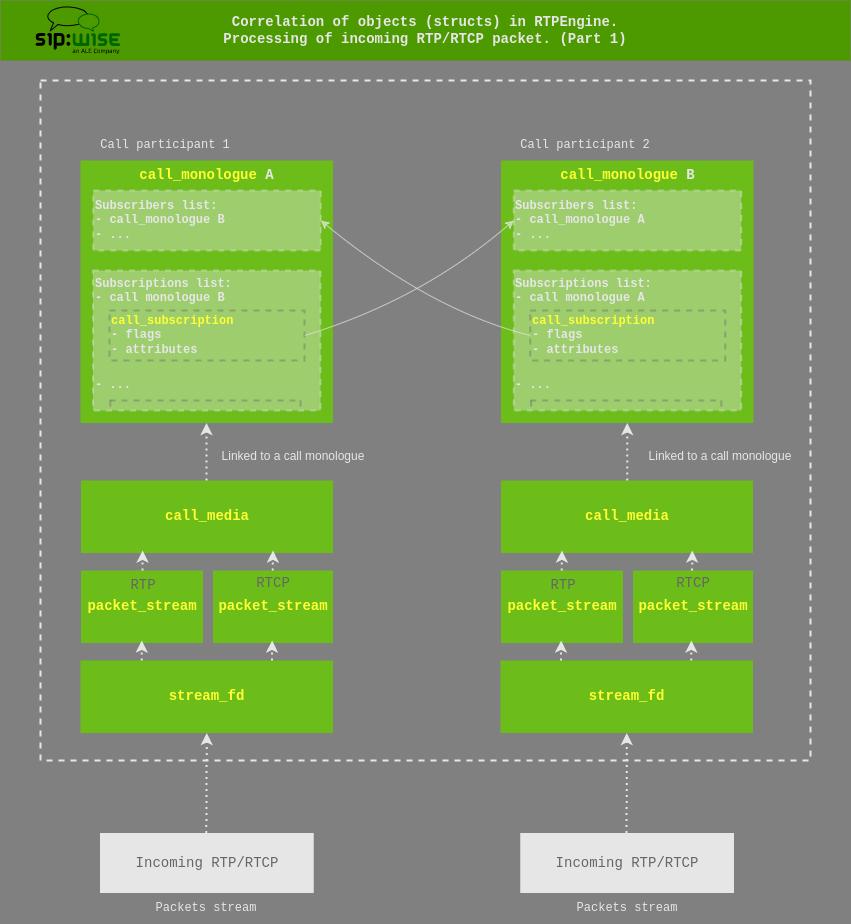

The diagram above was exported from draw.io. Its source (the exported page's mxGraphModel, read from the mxfile embedded in the PNG):
<mxGraphModel dx="1422" dy="838" grid="1" gridSize="10" guides="1" tooltips="1" connect="1" arrows="1" fold="1" page="1" pageScale="1" pageWidth="850" pageHeight="1100" background="#808080" math="0" shadow="0">
  <root>
    <mxCell id="0" />
    <mxCell id="1" parent="0" />
    <mxCell id="oad6Vc3YnYEZ8WAJpYQT-1" value="Correlation of objects (structs) in RTPEngine.&lt;br&gt;Processing of incoming RTP/RTCP packet. (Part 1)" style="rounded=0;whiteSpace=wrap;html=1;strokeColor=none;fillColor=#4D9900;fontFamily=Courier New;fontStyle=1;fontSize=14;fontColor=#E6E6E6;align=center;" parent="1" vertex="1">
      <mxGeometry width="850" height="60" as="geometry" />
    </mxCell>
    <mxCell id="oad6Vc3YnYEZ8WAJpYQT-2" value="" style="rounded=0;whiteSpace=wrap;html=1;fontFamily=Courier New;fontSize=14;fontColor=#E6E6E6;fillColor=none;dashed=1;strokeWidth=2;strokeColor=#E6E6E6;" parent="1" vertex="1">
      <mxGeometry x="40" y="80" width="770" height="680" as="geometry" />
    </mxCell>
    <mxCell id="oad6Vc3YnYEZ8WAJpYQT-3" value="stream_fd" style="rounded=0;whiteSpace=wrap;html=1;dashed=1;strokeColor=none;strokeWidth=2;fontFamily=Courier New;fontSize=14;fontColor=#FFFF33;fillColor=#66CC00;opacity=80;fontStyle=1" parent="1" vertex="1">
      <mxGeometry x="80" y="660" width="252.5" height="72.5" as="geometry" />
    </mxCell>
    <mxCell id="oad6Vc3YnYEZ8WAJpYQT-4" value="Incoming RTP/RTCP" style="rounded=0;whiteSpace=wrap;html=1;dashed=1;strokeColor=none;strokeWidth=2;fontFamily=Courier New;fontSize=14;fontColor=#666666;fillColor=#E6E6E6;" parent="1" vertex="1">
      <mxGeometry x="99.5" y="832.5" width="213.75" height="60" as="geometry" />
    </mxCell>
    <mxCell id="oad6Vc3YnYEZ8WAJpYQT-6" value="" style="shape=image;verticalLabelPosition=bottom;labelBackgroundColor=default;verticalAlign=top;aspect=fixed;imageAspect=0;image=data:image/svg+xml,(base64 omitted: 11040 chars);" parent="1" vertex="1">
      <mxGeometry x="30" y="5" width="95.46" height="50" as="geometry" />
    </mxCell>
    <mxCell id="oad6Vc3YnYEZ8WAJpYQT-7" value="packet_stream" style="rounded=0;whiteSpace=wrap;html=1;dashed=1;strokeColor=none;strokeWidth=2;fontFamily=Courier New;fontSize=14;fontColor=#FFFF33;fillColor=#66CC00;opacity=80;fontStyle=1" parent="1" vertex="1">
      <mxGeometry x="80.5" y="570" width="122" height="72.5" as="geometry" />
    </mxCell>
    <mxCell id="oad6Vc3YnYEZ8WAJpYQT-8" value="call_media" style="rounded=0;whiteSpace=wrap;html=1;dashed=1;strokeColor=none;strokeWidth=2;fontFamily=Courier New;fontSize=14;fontColor=#FFFF33;fillColor=#66CC00;opacity=80;fontStyle=1" parent="1" vertex="1">
      <mxGeometry x="80.5" y="480" width="252" height="72.5" as="geometry" />
    </mxCell>
    <mxCell id="oad6Vc3YnYEZ8WAJpYQT-9" value="packet_stream" style="rounded=0;whiteSpace=wrap;html=1;dashed=1;strokeColor=none;strokeWidth=2;fontFamily=Courier New;fontSize=14;fontColor=#FFFF33;fillColor=#66CC00;opacity=80;fontStyle=1" parent="1" vertex="1">
      <mxGeometry x="212.5" y="570" width="120" height="72.5" as="geometry" />
    </mxCell>
    <mxCell id="oad6Vc3YnYEZ8WAJpYQT-10" value="call_monologue &lt;font color=&quot;#e6e6e6&quot;&gt;A&lt;/font&gt;" style="rounded=0;whiteSpace=wrap;html=1;dashed=1;strokeColor=none;strokeWidth=2;fontFamily=Courier New;fontSize=14;fontColor=#FFFF33;fillColor=#66CC00;opacity=80;fontStyle=1;verticalAlign=top;align=center;" parent="1" vertex="1">
      <mxGeometry x="80" y="160" width="252.5" height="262.5" as="geometry" />
    </mxCell>
    <mxCell id="oad6Vc3YnYEZ8WAJpYQT-11" value="RTP" style="text;html=1;strokeColor=none;fillColor=none;align=center;verticalAlign=middle;whiteSpace=wrap;rounded=0;dashed=1;strokeWidth=2;fontFamily=Courier New;fontSize=14;fontColor=#666666;opacity=80;" parent="1" vertex="1">
      <mxGeometry x="82.5" y="570" width="120" height="30" as="geometry" />
    </mxCell>
    <mxCell id="oad6Vc3YnYEZ8WAJpYQT-12" value="RTCP" style="text;html=1;strokeColor=none;fillColor=none;align=center;verticalAlign=middle;whiteSpace=wrap;rounded=0;dashed=1;strokeWidth=2;fontFamily=Courier New;fontSize=14;fontColor=#666666;opacity=80;" parent="1" vertex="1">
      <mxGeometry x="212.5" y="570" width="120" height="25" as="geometry" />
    </mxCell>
    <mxCell id="oad6Vc3YnYEZ8WAJpYQT-13" value="Call participant 1" style="text;html=1;strokeColor=none;fillColor=none;align=center;verticalAlign=middle;whiteSpace=wrap;rounded=0;dashed=1;strokeWidth=2;fontFamily=Courier New;fontSize=12;fontColor=#E6E6E6;opacity=80;" parent="1" vertex="1">
      <mxGeometry x="80" y="130" width="170" height="30" as="geometry" />
    </mxCell>
    <mxCell id="oad6Vc3YnYEZ8WAJpYQT-14" value="stream_fd" style="rounded=0;whiteSpace=wrap;html=1;dashed=1;strokeColor=none;strokeWidth=2;fontFamily=Courier New;fontSize=14;fontColor=#FFFF33;fillColor=#66CC00;opacity=80;fontStyle=1" parent="1" vertex="1">
      <mxGeometry x="500" y="660" width="252.5" height="72.5" as="geometry" />
    </mxCell>
    <mxCell id="oad6Vc3YnYEZ8WAJpYQT-15" value="packet_stream" style="rounded=0;whiteSpace=wrap;html=1;dashed=1;strokeColor=none;strokeWidth=2;fontFamily=Courier New;fontSize=14;fontColor=#FFFF33;fillColor=#66CC00;opacity=80;fontStyle=1" parent="1" vertex="1">
      <mxGeometry x="500.5" y="570" width="122" height="72.5" as="geometry" />
    </mxCell>
    <mxCell id="oad6Vc3YnYEZ8WAJpYQT-16" value="call_media" style="rounded=0;whiteSpace=wrap;html=1;dashed=1;strokeColor=none;strokeWidth=2;fontFamily=Courier New;fontSize=14;fontColor=#FFFF33;fillColor=#66CC00;opacity=80;fontStyle=1" parent="1" vertex="1">
      <mxGeometry x="500.5" y="480" width="252" height="72.5" as="geometry" />
    </mxCell>
    <mxCell id="oad6Vc3YnYEZ8WAJpYQT-17" value="packet_stream" style="rounded=0;whiteSpace=wrap;html=1;dashed=1;strokeColor=none;strokeWidth=2;fontFamily=Courier New;fontSize=14;fontColor=#FFFF33;fillColor=#66CC00;opacity=80;fontStyle=1" parent="1" vertex="1">
      <mxGeometry x="632.5" y="570" width="120" height="72.5" as="geometry" />
    </mxCell>
    <mxCell id="oad6Vc3YnYEZ8WAJpYQT-19" value="RTP" style="text;html=1;strokeColor=none;fillColor=none;align=center;verticalAlign=middle;whiteSpace=wrap;rounded=0;dashed=1;strokeWidth=2;fontFamily=Courier New;fontSize=14;fontColor=#666666;opacity=80;" parent="1" vertex="1">
      <mxGeometry x="502.5" y="570" width="120" height="30" as="geometry" />
    </mxCell>
    <mxCell id="oad6Vc3YnYEZ8WAJpYQT-20" value="RTCP" style="text;html=1;strokeColor=none;fillColor=none;align=center;verticalAlign=middle;whiteSpace=wrap;rounded=0;dashed=1;strokeWidth=2;fontFamily=Courier New;fontSize=14;fontColor=#666666;opacity=80;" parent="1" vertex="1">
      <mxGeometry x="632.5" y="570" width="120" height="25" as="geometry" />
    </mxCell>
    <mxCell id="oad6Vc3YnYEZ8WAJpYQT-21" value="Call participant 2" style="text;html=1;strokeColor=none;fillColor=none;align=center;verticalAlign=middle;whiteSpace=wrap;rounded=0;dashed=1;strokeWidth=2;fontFamily=Courier New;fontSize=12;fontColor=#E6E6E6;opacity=80;" parent="1" vertex="1">
      <mxGeometry x="500" y="130" width="170" height="30" as="geometry" />
    </mxCell>
    <mxCell id="oad6Vc3YnYEZ8WAJpYQT-30" value="Packets stream" style="text;html=1;strokeColor=none;fillColor=none;align=center;verticalAlign=middle;whiteSpace=wrap;rounded=0;dashed=1;strokeWidth=2;fontFamily=Courier New;fontSize=12;fontColor=#E6E6E6;opacity=40;" parent="1" vertex="1">
      <mxGeometry x="99.25" y="892.5" width="214" height="30" as="geometry" />
    </mxCell>
    <mxCell id="oad6Vc3YnYEZ8WAJpYQT-32" value="" style="endArrow=classic;dashed=1;html=1;dashPattern=1 2;strokeWidth=2;rounded=0;fontFamily=Courier New;fontSize=14;fontColor=#666666;exitX=1;exitY=1;exitDx=0;exitDy=0;entryX=0.5;entryY=1;entryDx=0;entryDy=0;strokeColor=#E6E6E6;endFill=1;" parent="1" target="oad6Vc3YnYEZ8WAJpYQT-3" edge="1">
      <mxGeometry width="50" height="50" relative="1" as="geometry">
        <mxPoint x="205.83" y="832.5" as="sourcePoint" />
        <mxPoint x="205.83" y="760" as="targetPoint" />
      </mxGeometry>
    </mxCell>
    <mxCell id="oad6Vc3YnYEZ8WAJpYQT-34" value="Incoming RTP/RTCP" style="rounded=0;whiteSpace=wrap;html=1;dashed=1;strokeColor=none;strokeWidth=2;fontFamily=Courier New;fontSize=14;fontColor=#666666;fillColor=#E6E6E6;" parent="1" vertex="1">
      <mxGeometry x="519.75" y="832.5" width="213.75" height="60" as="geometry" />
    </mxCell>
    <mxCell id="oad6Vc3YnYEZ8WAJpYQT-35" value="Packets stream" style="text;html=1;strokeColor=none;fillColor=none;align=center;verticalAlign=middle;whiteSpace=wrap;rounded=0;dashed=1;strokeWidth=2;fontFamily=Courier New;fontSize=12;fontColor=#E6E6E6;opacity=40;" parent="1" vertex="1">
      <mxGeometry x="519.5" y="892.5" width="214" height="30" as="geometry" />
    </mxCell>
    <mxCell id="oad6Vc3YnYEZ8WAJpYQT-36" value="" style="endArrow=classic;dashed=1;html=1;dashPattern=1 2;strokeWidth=2;rounded=0;fontFamily=Courier New;fontSize=14;fontColor=#666666;exitX=1;exitY=1;exitDx=0;exitDy=0;entryX=0.5;entryY=1;entryDx=0;entryDy=0;strokeColor=#E6E6E6;endFill=1;" parent="1" target="oad6Vc3YnYEZ8WAJpYQT-14" edge="1">
      <mxGeometry width="50" height="50" relative="1" as="geometry">
        <mxPoint x="626.0799999999999" y="832.5" as="sourcePoint" />
        <mxPoint x="626.0799999999999" y="760" as="targetPoint" />
      </mxGeometry>
    </mxCell>
    <mxCell id="n9XyBTD3CPGYwQmS5mwb-1" value="Subscribers list:&lt;br&gt;- call_monologue B&lt;br&gt;- ..." style="rounded=0;whiteSpace=wrap;html=1;dashed=1;strokeColor=#E6E6E6;strokeWidth=2;fontFamily=Courier New;fontSize=12;fontColor=#E6E6E6;fillColor=#E6E6E6;opacity=40;align=left;fontStyle=1" parent="1" vertex="1">
      <mxGeometry x="92.75" y="190" width="227.5" height="60" as="geometry" />
    </mxCell>
    <mxCell id="n9XyBTD3CPGYwQmS5mwb-2" value="Subscriptions list:&lt;br&gt;- call monologue B&lt;br&gt;&lt;br&gt;&lt;br&gt;&lt;br&gt;&lt;br&gt;&lt;br&gt;- ..." style="rounded=0;whiteSpace=wrap;html=1;dashed=1;strokeColor=#E6E6E6;strokeWidth=2;fontFamily=Courier New;fontSize=12;fontColor=#E6E6E6;fillColor=#E6E6E6;opacity=40;align=left;fontStyle=1;verticalAlign=top;" parent="1" vertex="1">
      <mxGeometry x="92.5" y="270" width="227.5" height="140" as="geometry" />
    </mxCell>
    <mxCell id="CSLkCuAFo2QjsUDRJGTU-1" value="call_monologue &lt;font color=&quot;#e6e6e6&quot;&gt;B&lt;/font&gt;" style="rounded=0;whiteSpace=wrap;html=1;dashed=1;strokeColor=none;strokeWidth=2;fontFamily=Courier New;fontSize=14;fontColor=#FFFF33;fillColor=#66CC00;opacity=80;fontStyle=1;verticalAlign=top;align=center;" parent="1" vertex="1">
      <mxGeometry x="500.5" y="160" width="252.5" height="262.5" as="geometry" />
    </mxCell>
    <mxCell id="CSLkCuAFo2QjsUDRJGTU-2" value="Subscribers list:&lt;br&gt;- call_monologue A&lt;br&gt;- ..." style="rounded=0;whiteSpace=wrap;html=1;dashed=1;strokeColor=#E6E6E6;strokeWidth=2;fontFamily=Courier New;fontSize=12;fontColor=#E6E6E6;fillColor=#E6E6E6;opacity=40;align=left;fontStyle=1" parent="1" vertex="1">
      <mxGeometry x="513.25" y="190" width="227.5" height="60" as="geometry" />
    </mxCell>
    <mxCell id="CSLkCuAFo2QjsUDRJGTU-4" value="" style="curved=1;endArrow=classic;html=1;rounded=0;exitX=1;exitY=0.5;exitDx=0;exitDy=0;entryX=0;entryY=0.5;entryDx=0;entryDy=0;strokeColor=#E6E6E6;opacity=70;" parent="1" source="CSLkCuAFo2QjsUDRJGTU-6" target="CSLkCuAFo2QjsUDRJGTU-2" edge="1">
      <mxGeometry width="50" height="50" relative="1" as="geometry">
        <mxPoint x="370" y="360" as="sourcePoint" />
        <mxPoint x="420" y="310" as="targetPoint" />
        <Array as="points">
          <mxPoint x="420" y="300" />
        </Array>
      </mxGeometry>
    </mxCell>
    <mxCell id="CSLkCuAFo2QjsUDRJGTU-5" value="" style="curved=1;endArrow=classic;html=1;rounded=0;exitX=0;exitY=0.5;exitDx=0;exitDy=0;entryX=1;entryY=0.5;entryDx=0;entryDy=0;strokeColor=#E6E6E6;opacity=70;" parent="1" source="CSLkCuAFo2QjsUDRJGTU-14" target="n9XyBTD3CPGYwQmS5mwb-1" edge="1">
      <mxGeometry width="50" height="50" relative="1" as="geometry">
        <mxPoint x="513" y="300.0000000000001" as="sourcePoint" />
        <mxPoint x="523.25" y="230" as="targetPoint" />
        <Array as="points">
          <mxPoint x="430" y="310" />
        </Array>
      </mxGeometry>
    </mxCell>
    <mxCell id="CSLkCuAFo2QjsUDRJGTU-6" value="&lt;font color=&quot;#ffff33&quot;&gt;call_subscription&lt;/font&gt;&lt;br&gt;- flags&lt;br&gt;- attributes" style="rounded=0;whiteSpace=wrap;html=1;dashed=1;strokeColor=#666666;strokeWidth=2;fontFamily=Courier New;fontSize=12;fontColor=#E6E6E6;fillColor=none;opacity=40;align=left;fontStyle=1" parent="1" vertex="1">
      <mxGeometry x="109" y="310" width="195" height="50" as="geometry" />
    </mxCell>
    <mxCell id="CSLkCuAFo2QjsUDRJGTU-8" value="" style="endArrow=none;dashed=1;html=1;strokeWidth=2;rounded=0;strokeColor=#666666;fontColor=#FFFF33;exitX=0;exitY=1;exitDx=0;exitDy=0;opacity=40;" parent="1" edge="1">
      <mxGeometry width="50" height="50" relative="1" as="geometry">
        <mxPoint x="109" y="400" as="sourcePoint" />
        <mxPoint x="300" y="400" as="targetPoint" />
      </mxGeometry>
    </mxCell>
    <mxCell id="CSLkCuAFo2QjsUDRJGTU-9" value="" style="endArrow=none;dashed=1;html=1;strokeWidth=2;rounded=0;strokeColor=#666666;fontColor=#FFFF33;entryX=0.075;entryY=1;entryDx=0;entryDy=0;entryPerimeter=0;opacity=40;" parent="1" target="n9XyBTD3CPGYwQmS5mwb-2" edge="1">
      <mxGeometry width="50" height="50" relative="1" as="geometry">
        <mxPoint x="110" y="400" as="sourcePoint" />
        <mxPoint x="314" y="410" as="targetPoint" />
      </mxGeometry>
    </mxCell>
    <mxCell id="CSLkCuAFo2QjsUDRJGTU-12" value="" style="endArrow=none;dashed=1;html=1;strokeWidth=2;rounded=0;strokeColor=#666666;fontColor=#FFFF33;entryX=0.913;entryY=0.993;entryDx=0;entryDy=0;entryPerimeter=0;opacity=40;" parent="1" target="n9XyBTD3CPGYwQmS5mwb-2" edge="1">
      <mxGeometry width="50" height="50" relative="1" as="geometry">
        <mxPoint x="300" y="400" as="sourcePoint" />
        <mxPoint x="119.5625" y="420" as="targetPoint" />
      </mxGeometry>
    </mxCell>
    <mxCell id="CSLkCuAFo2QjsUDRJGTU-13" value="Subscriptions list:&lt;br&gt;- call monologue A&lt;br&gt;&lt;br&gt;&lt;br&gt;&lt;br&gt;&lt;br&gt;&lt;br&gt;- ..." style="rounded=0;whiteSpace=wrap;html=1;dashed=1;strokeColor=#E6E6E6;strokeWidth=2;fontFamily=Courier New;fontSize=12;fontColor=#E6E6E6;fillColor=#E6E6E6;opacity=40;align=left;fontStyle=1;verticalAlign=top;" parent="1" vertex="1">
      <mxGeometry x="513.25" y="270" width="227.5" height="140" as="geometry" />
    </mxCell>
    <mxCell id="CSLkCuAFo2QjsUDRJGTU-14" value="&lt;font color=&quot;#ffff33&quot;&gt;call_subscription&lt;/font&gt;&lt;br&gt;- flags&lt;br&gt;- attributes" style="rounded=0;whiteSpace=wrap;html=1;dashed=1;strokeColor=#666666;strokeWidth=2;fontFamily=Courier New;fontSize=12;fontColor=#E6E6E6;fillColor=none;opacity=40;align=left;fontStyle=1" parent="1" vertex="1">
      <mxGeometry x="529.75" y="310" width="195" height="50" as="geometry" />
    </mxCell>
    <mxCell id="CSLkCuAFo2QjsUDRJGTU-15" value="" style="endArrow=none;dashed=1;html=1;strokeWidth=2;rounded=0;strokeColor=#666666;fontColor=#FFFF33;exitX=0;exitY=1;exitDx=0;exitDy=0;opacity=40;" parent="1" edge="1">
      <mxGeometry width="50" height="50" relative="1" as="geometry">
        <mxPoint x="529.7500000000001" y="400.0000000000001" as="sourcePoint" />
        <mxPoint x="720.75" y="400.0000000000001" as="targetPoint" />
      </mxGeometry>
    </mxCell>
    <mxCell id="CSLkCuAFo2QjsUDRJGTU-16" value="" style="endArrow=none;dashed=1;html=1;strokeWidth=2;rounded=0;strokeColor=#666666;fontColor=#FFFF33;entryX=0.075;entryY=1;entryDx=0;entryDy=0;entryPerimeter=0;opacity=40;" parent="1" target="CSLkCuAFo2QjsUDRJGTU-13" edge="1">
      <mxGeometry width="50" height="50" relative="1" as="geometry">
        <mxPoint x="530.75" y="400.0000000000001" as="sourcePoint" />
        <mxPoint x="734.75" y="410" as="targetPoint" />
      </mxGeometry>
    </mxCell>
    <mxCell id="CSLkCuAFo2QjsUDRJGTU-17" value="" style="endArrow=none;dashed=1;html=1;strokeWidth=2;rounded=0;strokeColor=#666666;fontColor=#FFFF33;entryX=0.913;entryY=0.993;entryDx=0;entryDy=0;entryPerimeter=0;opacity=40;" parent="1" target="CSLkCuAFo2QjsUDRJGTU-13" edge="1">
      <mxGeometry width="50" height="50" relative="1" as="geometry">
        <mxPoint x="720.75" y="400.0000000000001" as="sourcePoint" />
        <mxPoint x="540.3125" y="420" as="targetPoint" />
      </mxGeometry>
    </mxCell>
    <mxCell id="CSLkCuAFo2QjsUDRJGTU-18" value="" style="endArrow=classic;dashed=1;html=1;dashPattern=1 2;strokeWidth=2;rounded=0;fontFamily=Courier New;fontSize=14;fontColor=#666666;entryX=1;entryY=0;entryDx=0;entryDy=0;strokeColor=#E6E6E6;endFill=1;" parent="1" edge="1">
      <mxGeometry width="50" height="50" relative="1" as="geometry">
        <mxPoint x="206" y="480" as="sourcePoint" />
        <mxPoint x="205.97999999999993" y="422.5" as="targetPoint" />
      </mxGeometry>
    </mxCell>
    <mxCell id="CSLkCuAFo2QjsUDRJGTU-19" value="" style="endArrow=classic;dashed=1;html=1;dashPattern=1 2;strokeWidth=2;rounded=0;fontFamily=Courier New;fontSize=14;fontColor=#666666;entryX=1;entryY=0;entryDx=0;entryDy=0;strokeColor=#E6E6E6;endFill=1;" parent="1" edge="1">
      <mxGeometry width="50" height="50" relative="1" as="geometry">
        <mxPoint x="626.75" y="480" as="sourcePoint" />
        <mxPoint x="626.7299999999999" y="422.5" as="targetPoint" />
      </mxGeometry>
    </mxCell>
    <mxCell id="CSLkCuAFo2QjsUDRJGTU-20" value="Linked to a call monologue" style="text;html=1;strokeColor=none;fillColor=none;align=center;verticalAlign=middle;whiteSpace=wrap;rounded=0;fontColor=#E6E6E6;" parent="1" vertex="1">
      <mxGeometry x="202.5" y="441.25" width="180" height="30" as="geometry" />
    </mxCell>
    <mxCell id="CSLkCuAFo2QjsUDRJGTU-21" value="Linked to a call monologue" style="text;html=1;strokeColor=none;fillColor=none;align=center;verticalAlign=middle;whiteSpace=wrap;rounded=0;fontColor=#E6E6E6;" parent="1" vertex="1">
      <mxGeometry x="630" y="441.25" width="180" height="30" as="geometry" />
    </mxCell>
    <mxCell id="CSLkCuAFo2QjsUDRJGTU-22" value="" style="endArrow=classic;dashed=1;html=1;dashPattern=1 2;strokeWidth=2;rounded=0;fontFamily=Courier New;fontSize=14;fontColor=#666666;entryX=1;entryY=0;entryDx=0;entryDy=0;strokeColor=#E6E6E6;endFill=1;" parent="1" edge="1">
      <mxGeometry width="50" height="50" relative="1" as="geometry">
        <mxPoint x="142" y="570" as="sourcePoint" />
        <mxPoint x="142.18" y="550" as="targetPoint" />
      </mxGeometry>
    </mxCell>
    <mxCell id="CSLkCuAFo2QjsUDRJGTU-24" value="" style="endArrow=classic;dashed=1;html=1;dashPattern=1 2;strokeWidth=2;rounded=0;fontFamily=Courier New;fontSize=14;fontColor=#666666;entryX=1;entryY=0;entryDx=0;entryDy=0;strokeColor=#E6E6E6;endFill=1;" parent="1" edge="1">
      <mxGeometry width="50" height="50" relative="1" as="geometry">
        <mxPoint x="272.31" y="570.0000000000001" as="sourcePoint" />
        <mxPoint x="272.49000000000007" y="550.0000000000001" as="targetPoint" />
      </mxGeometry>
    </mxCell>
    <mxCell id="CSLkCuAFo2QjsUDRJGTU-25" value="" style="endArrow=classic;dashed=1;html=1;dashPattern=1 2;strokeWidth=2;rounded=0;fontFamily=Courier New;fontSize=14;fontColor=#666666;entryX=1;entryY=0;entryDx=0;entryDy=0;strokeColor=#E6E6E6;endFill=1;" parent="1" edge="1">
      <mxGeometry width="50" height="50" relative="1" as="geometry">
        <mxPoint x="141.16" y="660.0000000000001" as="sourcePoint" />
        <mxPoint x="141.34000000000006" y="640.0000000000001" as="targetPoint" />
      </mxGeometry>
    </mxCell>
    <mxCell id="CSLkCuAFo2QjsUDRJGTU-26" value="" style="endArrow=classic;dashed=1;html=1;dashPattern=1 2;strokeWidth=2;rounded=0;fontFamily=Courier New;fontSize=14;fontColor=#666666;entryX=1;entryY=0;entryDx=0;entryDy=0;strokeColor=#E6E6E6;endFill=1;" parent="1" edge="1">
      <mxGeometry width="50" height="50" relative="1" as="geometry">
        <mxPoint x="271.4700000000001" y="660.0000000000001" as="sourcePoint" />
        <mxPoint x="271.65000000000003" y="640.0000000000001" as="targetPoint" />
      </mxGeometry>
    </mxCell>
    <mxCell id="CSLkCuAFo2QjsUDRJGTU-31" value="" style="endArrow=classic;dashed=1;html=1;dashPattern=1 2;strokeWidth=2;rounded=0;fontFamily=Courier New;fontSize=14;fontColor=#666666;entryX=1;entryY=0;entryDx=0;entryDy=0;strokeColor=#E6E6E6;endFill=1;" parent="1" edge="1">
      <mxGeometry width="50" height="50" relative="1" as="geometry">
        <mxPoint x="561.29" y="570" as="sourcePoint" />
        <mxPoint x="561.47" y="550" as="targetPoint" />
      </mxGeometry>
    </mxCell>
    <mxCell id="CSLkCuAFo2QjsUDRJGTU-32" value="" style="endArrow=classic;dashed=1;html=1;dashPattern=1 2;strokeWidth=2;rounded=0;fontFamily=Courier New;fontSize=14;fontColor=#666666;entryX=1;entryY=0;entryDx=0;entryDy=0;strokeColor=#E6E6E6;endFill=1;" parent="1" edge="1">
      <mxGeometry width="50" height="50" relative="1" as="geometry">
        <mxPoint x="691.5999999999999" y="570.0000000000002" as="sourcePoint" />
        <mxPoint x="691.78" y="550.0000000000001" as="targetPoint" />
      </mxGeometry>
    </mxCell>
    <mxCell id="CSLkCuAFo2QjsUDRJGTU-33" value="" style="endArrow=classic;dashed=1;html=1;dashPattern=1 2;strokeWidth=2;rounded=0;fontFamily=Courier New;fontSize=14;fontColor=#666666;entryX=1;entryY=0;entryDx=0;entryDy=0;strokeColor=#E6E6E6;endFill=1;" parent="1" edge="1">
      <mxGeometry width="50" height="50" relative="1" as="geometry">
        <mxPoint x="560.45" y="660.0000000000002" as="sourcePoint" />
        <mxPoint x="560.6300000000001" y="640.0000000000002" as="targetPoint" />
      </mxGeometry>
    </mxCell>
    <mxCell id="CSLkCuAFo2QjsUDRJGTU-34" value="" style="endArrow=classic;dashed=1;html=1;dashPattern=1 2;strokeWidth=2;rounded=0;fontFamily=Courier New;fontSize=14;fontColor=#666666;entryX=1;entryY=0;entryDx=0;entryDy=0;strokeColor=#E6E6E6;endFill=1;" parent="1" edge="1">
      <mxGeometry width="50" height="50" relative="1" as="geometry">
        <mxPoint x="690.76" y="660.0000000000002" as="sourcePoint" />
        <mxPoint x="690.94" y="640.0000000000002" as="targetPoint" />
      </mxGeometry>
    </mxCell>
  </root>
</mxGraphModel>